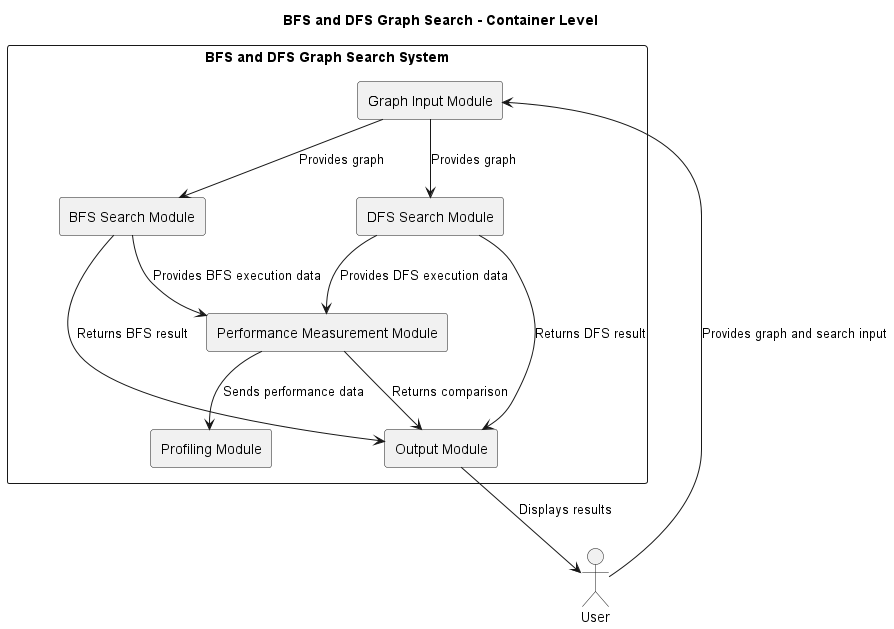

The diagram above was rendered by PlantUML. Its source (embedded in the PNG):
@startuml C4-Container

title BFS and DFS Graph Search - Container Level

actor User

rectangle "BFS and DFS Graph Search System" as System {

    rectangle "Graph Input Module" as Input

    rectangle "BFS Search Module" as BFS

    rectangle "DFS Search Module" as DFS

    rectangle "Performance Measurement Module" as Performance

    rectangle "Profiling Module" as Profiling

    rectangle "Output Module" as Output
}

User --> Input : Provides graph and search input

Input --> BFS : Provides graph
Input --> DFS : Provides graph

BFS --> Performance : Provides BFS execution data
DFS --> Performance : Provides DFS execution data

Performance --> Profiling : Sends performance data

BFS --> Output : Returns BFS result
DFS --> Output : Returns DFS result
Performance --> Output : Returns comparison

Output --> User : Displays results

@enduml